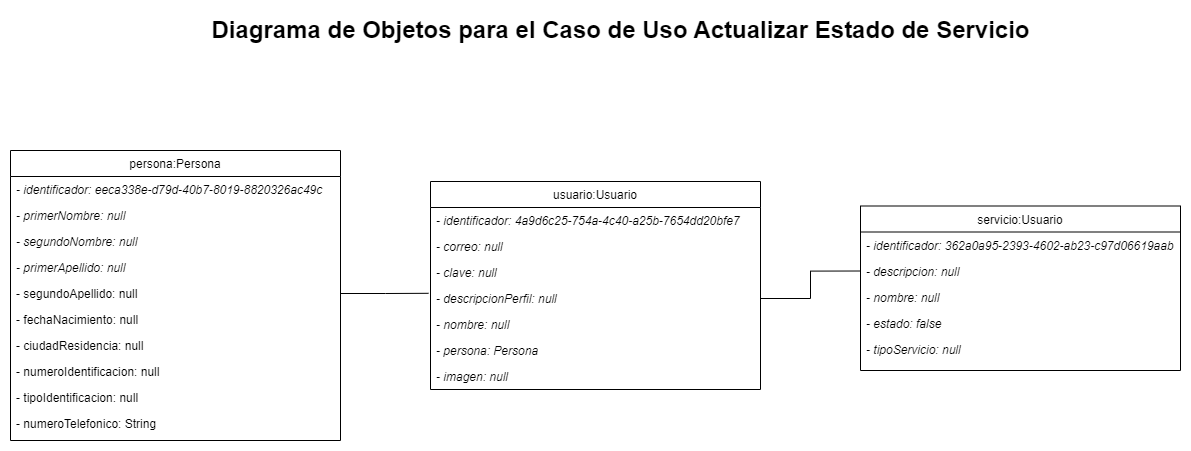

The diagram above was exported from draw.io. Its source (the exported page's mxGraphModel, read from the mxfile embedded in the PNG):
<mxGraphModel dx="1760" dy="3112" grid="1" gridSize="10" guides="1" tooltips="1" connect="1" arrows="1" fold="1" page="1" pageScale="1" pageWidth="827" pageHeight="1169" math="0" shadow="0">
  <root>
    <mxCell id="0" />
    <mxCell id="1" parent="0" />
    <mxCell id="DvvJ-2vTZhK3Aqym0UcX-17" value="persona:Persona" style="swimlane;fontStyle=0;align=center;verticalAlign=top;childLayout=stackLayout;horizontal=1;startSize=26;horizontalStack=0;resizeParent=1;resizeLast=0;collapsible=1;marginBottom=0;rounded=0;shadow=0;strokeWidth=1;" vertex="1" parent="1">
      <mxGeometry x="80" y="-1100" width="330" height="290" as="geometry">
        <mxRectangle x="220" y="120" width="160" height="26" as="alternateBounds" />
      </mxGeometry>
    </mxCell>
    <mxCell id="DvvJ-2vTZhK3Aqym0UcX-18" value="- identificador: eeca338e-d79d-40b7-8019-8820326ac49c" style="text;align=left;verticalAlign=top;spacingLeft=4;spacingRight=4;overflow=hidden;rotatable=0;points=[[0,0.5],[1,0.5]];portConstraint=eastwest;fontStyle=2" vertex="1" parent="DvvJ-2vTZhK3Aqym0UcX-17">
      <mxGeometry y="26" width="330" height="26" as="geometry" />
    </mxCell>
    <mxCell id="DvvJ-2vTZhK3Aqym0UcX-19" value="- primerNombre: null" style="text;align=left;verticalAlign=top;spacingLeft=4;spacingRight=4;overflow=hidden;rotatable=0;points=[[0,0.5],[1,0.5]];portConstraint=eastwest;rounded=0;shadow=0;html=0;fontStyle=2" vertex="1" parent="DvvJ-2vTZhK3Aqym0UcX-17">
      <mxGeometry y="52" width="330" height="26" as="geometry" />
    </mxCell>
    <mxCell id="DvvJ-2vTZhK3Aqym0UcX-20" value="- segundoNombre: null" style="text;align=left;verticalAlign=top;spacingLeft=4;spacingRight=4;overflow=hidden;rotatable=0;points=[[0,0.5],[1,0.5]];portConstraint=eastwest;rounded=0;shadow=0;html=0;fontStyle=2" vertex="1" parent="DvvJ-2vTZhK3Aqym0UcX-17">
      <mxGeometry y="78" width="330" height="26" as="geometry" />
    </mxCell>
    <mxCell id="DvvJ-2vTZhK3Aqym0UcX-21" value="- primerApellido: null" style="text;align=left;verticalAlign=top;spacingLeft=4;spacingRight=4;overflow=hidden;rotatable=0;points=[[0,0.5],[1,0.5]];portConstraint=eastwest;fontStyle=2" vertex="1" parent="DvvJ-2vTZhK3Aqym0UcX-17">
      <mxGeometry y="104" width="330" height="26" as="geometry" />
    </mxCell>
    <mxCell id="DvvJ-2vTZhK3Aqym0UcX-22" value="- segundoApellido: null" style="text;align=left;verticalAlign=top;spacingLeft=4;spacingRight=4;overflow=hidden;rotatable=0;points=[[0,0.5],[1,0.5]];portConstraint=eastwest;" vertex="1" parent="DvvJ-2vTZhK3Aqym0UcX-17">
      <mxGeometry y="130" width="330" height="26" as="geometry" />
    </mxCell>
    <mxCell id="DvvJ-2vTZhK3Aqym0UcX-23" value="- fechaNacimiento: null" style="text;align=left;verticalAlign=top;spacingLeft=4;spacingRight=4;overflow=hidden;rotatable=0;points=[[0,0.5],[1,0.5]];portConstraint=eastwest;rounded=0;shadow=0;html=0;" vertex="1" parent="DvvJ-2vTZhK3Aqym0UcX-17">
      <mxGeometry y="156" width="330" height="26" as="geometry" />
    </mxCell>
    <mxCell id="DvvJ-2vTZhK3Aqym0UcX-24" value="- ciudadResidencia: null" style="text;align=left;verticalAlign=top;spacingLeft=4;spacingRight=4;overflow=hidden;rotatable=0;points=[[0,0.5],[1,0.5]];portConstraint=eastwest;rounded=0;shadow=0;html=0;" vertex="1" parent="DvvJ-2vTZhK3Aqym0UcX-17">
      <mxGeometry y="182" width="330" height="26" as="geometry" />
    </mxCell>
    <mxCell id="DvvJ-2vTZhK3Aqym0UcX-25" value="- numeroIdentificacion: null" style="text;align=left;verticalAlign=top;spacingLeft=4;spacingRight=4;overflow=hidden;rotatable=0;points=[[0,0.5],[1,0.5]];portConstraint=eastwest;rounded=0;shadow=0;html=0;" vertex="1" parent="DvvJ-2vTZhK3Aqym0UcX-17">
      <mxGeometry y="208" width="330" height="26" as="geometry" />
    </mxCell>
    <mxCell id="DvvJ-2vTZhK3Aqym0UcX-26" value="- tipoIdentificacion: null" style="text;align=left;verticalAlign=top;spacingLeft=4;spacingRight=4;overflow=hidden;rotatable=0;points=[[0,0.5],[1,0.5]];portConstraint=eastwest;rounded=0;shadow=0;html=0;" vertex="1" parent="DvvJ-2vTZhK3Aqym0UcX-17">
      <mxGeometry y="234" width="330" height="26" as="geometry" />
    </mxCell>
    <mxCell id="DvvJ-2vTZhK3Aqym0UcX-27" value="- numeroTelefonico: String" style="text;align=left;verticalAlign=top;spacingLeft=4;spacingRight=4;overflow=hidden;rotatable=0;points=[[0,0.5],[1,0.5]];portConstraint=eastwest;rounded=0;shadow=0;html=0;" vertex="1" parent="DvvJ-2vTZhK3Aqym0UcX-17">
      <mxGeometry y="260" width="330" height="26" as="geometry" />
    </mxCell>
    <mxCell id="DvvJ-2vTZhK3Aqym0UcX-37" value="usuario:Usuario" style="swimlane;fontStyle=0;align=center;verticalAlign=top;childLayout=stackLayout;horizontal=1;startSize=26;horizontalStack=0;resizeParent=1;resizeLast=0;collapsible=1;marginBottom=0;rounded=0;shadow=0;strokeWidth=1;" vertex="1" parent="1">
      <mxGeometry x="500" y="-1069" width="330" height="208" as="geometry">
        <mxRectangle x="220" y="120" width="160" height="26" as="alternateBounds" />
      </mxGeometry>
    </mxCell>
    <mxCell id="DvvJ-2vTZhK3Aqym0UcX-38" value="- identificador: 4a9d6c25-754a-4c40-a25b-7654dd20bfe7" style="text;align=left;verticalAlign=top;spacingLeft=4;spacingRight=4;overflow=hidden;rotatable=0;points=[[0,0.5],[1,0.5]];portConstraint=eastwest;fontStyle=2" vertex="1" parent="DvvJ-2vTZhK3Aqym0UcX-37">
      <mxGeometry y="26" width="330" height="26" as="geometry" />
    </mxCell>
    <mxCell id="DvvJ-2vTZhK3Aqym0UcX-39" value="- correo: null" style="text;align=left;verticalAlign=top;spacingLeft=4;spacingRight=4;overflow=hidden;rotatable=0;points=[[0,0.5],[1,0.5]];portConstraint=eastwest;rounded=0;shadow=0;html=0;fontStyle=2" vertex="1" parent="DvvJ-2vTZhK3Aqym0UcX-37">
      <mxGeometry y="52" width="330" height="26" as="geometry" />
    </mxCell>
    <mxCell id="DvvJ-2vTZhK3Aqym0UcX-40" value="- clave: null" style="text;align=left;verticalAlign=top;spacingLeft=4;spacingRight=4;overflow=hidden;rotatable=0;points=[[0,0.5],[1,0.5]];portConstraint=eastwest;rounded=0;shadow=0;html=0;fontStyle=2" vertex="1" parent="DvvJ-2vTZhK3Aqym0UcX-37">
      <mxGeometry y="78" width="330" height="26" as="geometry" />
    </mxCell>
    <mxCell id="DvvJ-2vTZhK3Aqym0UcX-41" value="- descripcionPerfil: null" style="text;align=left;verticalAlign=top;spacingLeft=4;spacingRight=4;overflow=hidden;rotatable=0;points=[[0,0.5],[1,0.5]];portConstraint=eastwest;fontStyle=2" vertex="1" parent="DvvJ-2vTZhK3Aqym0UcX-37">
      <mxGeometry y="104" width="330" height="26" as="geometry" />
    </mxCell>
    <mxCell id="DvvJ-2vTZhK3Aqym0UcX-49" value="- nombre: null" style="text;align=left;verticalAlign=top;spacingLeft=4;spacingRight=4;overflow=hidden;rotatable=0;points=[[0,0.5],[1,0.5]];portConstraint=eastwest;fontStyle=2" vertex="1" parent="DvvJ-2vTZhK3Aqym0UcX-37">
      <mxGeometry y="130" width="330" height="26" as="geometry" />
    </mxCell>
    <mxCell id="DvvJ-2vTZhK3Aqym0UcX-46" value="- persona: Persona" style="text;align=left;verticalAlign=top;spacingLeft=4;spacingRight=4;overflow=hidden;rotatable=0;points=[[0,0.5],[1,0.5]];portConstraint=eastwest;rounded=0;shadow=0;html=0;fontStyle=2" vertex="1" parent="DvvJ-2vTZhK3Aqym0UcX-37">
      <mxGeometry y="156" width="330" height="26" as="geometry" />
    </mxCell>
    <mxCell id="DvvJ-2vTZhK3Aqym0UcX-47" value="- imagen: null" style="text;align=left;verticalAlign=top;spacingLeft=4;spacingRight=4;overflow=hidden;rotatable=0;points=[[0,0.5],[1,0.5]];portConstraint=eastwest;rounded=0;shadow=0;html=0;fontStyle=2" vertex="1" parent="DvvJ-2vTZhK3Aqym0UcX-37">
      <mxGeometry y="182" width="330" height="26" as="geometry" />
    </mxCell>
    <mxCell id="DvvJ-2vTZhK3Aqym0UcX-48" style="edgeStyle=orthogonalEdgeStyle;rounded=0;orthogonalLoop=1;jettySize=auto;html=1;entryX=-0.006;entryY=0.3;entryDx=0;entryDy=0;endArrow=none;endFill=0;entryPerimeter=0;" edge="1" parent="1" source="DvvJ-2vTZhK3Aqym0UcX-22" target="DvvJ-2vTZhK3Aqym0UcX-41">
      <mxGeometry relative="1" as="geometry">
        <mxPoint x="520" y="-957" as="targetPoint" />
      </mxGeometry>
    </mxCell>
    <mxCell id="DvvJ-2vTZhK3Aqym0UcX-50" value="&lt;b&gt;&lt;font style=&quot;font-size: 24px;&quot;&gt;Diagrama de Objetos para el Caso de Uso Actualizar Estado de Servicio&lt;/font&gt;&lt;/b&gt;" style="text;html=1;align=center;verticalAlign=middle;resizable=0;points=[];autosize=1;strokeColor=none;fillColor=none;" vertex="1" parent="1">
      <mxGeometry x="270" y="-1240" width="840" height="40" as="geometry" />
    </mxCell>
    <mxCell id="DvvJ-2vTZhK3Aqym0UcX-51" value="servicio:Usuario" style="swimlane;fontStyle=0;align=center;verticalAlign=top;childLayout=stackLayout;horizontal=1;startSize=26;horizontalStack=0;resizeParent=1;resizeLast=0;collapsible=1;marginBottom=0;rounded=0;shadow=0;strokeWidth=1;" vertex="1" parent="1">
      <mxGeometry x="930" y="-1044.5" width="320" height="164.5" as="geometry">
        <mxRectangle x="220" y="120" width="160" height="26" as="alternateBounds" />
      </mxGeometry>
    </mxCell>
    <mxCell id="DvvJ-2vTZhK3Aqym0UcX-52" value="- identificador: 362a0a95-2393-4602-ab23-c97d06619aab" style="text;align=left;verticalAlign=top;spacingLeft=4;spacingRight=4;overflow=hidden;rotatable=0;points=[[0,0.5],[1,0.5]];portConstraint=eastwest;fontStyle=2" vertex="1" parent="DvvJ-2vTZhK3Aqym0UcX-51">
      <mxGeometry y="26" width="320" height="26" as="geometry" />
    </mxCell>
    <mxCell id="DvvJ-2vTZhK3Aqym0UcX-55" value="- descripcion: null" style="text;align=left;verticalAlign=top;spacingLeft=4;spacingRight=4;overflow=hidden;rotatable=0;points=[[0,0.5],[1,0.5]];portConstraint=eastwest;fontStyle=2" vertex="1" parent="DvvJ-2vTZhK3Aqym0UcX-51">
      <mxGeometry y="52" width="320" height="26" as="geometry" />
    </mxCell>
    <mxCell id="DvvJ-2vTZhK3Aqym0UcX-56" value="- nombre: null" style="text;align=left;verticalAlign=top;spacingLeft=4;spacingRight=4;overflow=hidden;rotatable=0;points=[[0,0.5],[1,0.5]];portConstraint=eastwest;fontStyle=2" vertex="1" parent="DvvJ-2vTZhK3Aqym0UcX-51">
      <mxGeometry y="78" width="320" height="26" as="geometry" />
    </mxCell>
    <mxCell id="DvvJ-2vTZhK3Aqym0UcX-57" value="- estado: false" style="text;align=left;verticalAlign=top;spacingLeft=4;spacingRight=4;overflow=hidden;rotatable=0;points=[[0,0.5],[1,0.5]];portConstraint=eastwest;rounded=0;shadow=0;html=0;fontStyle=2" vertex="1" parent="DvvJ-2vTZhK3Aqym0UcX-51">
      <mxGeometry y="104" width="320" height="26" as="geometry" />
    </mxCell>
    <mxCell id="DvvJ-2vTZhK3Aqym0UcX-60" value="- tipoServicio: null" style="text;align=left;verticalAlign=top;spacingLeft=4;spacingRight=4;overflow=hidden;rotatable=0;points=[[0,0.5],[1,0.5]];portConstraint=eastwest;rounded=0;shadow=0;html=0;fontStyle=2" vertex="1" parent="DvvJ-2vTZhK3Aqym0UcX-51">
      <mxGeometry y="130" width="320" height="26" as="geometry" />
    </mxCell>
    <mxCell id="DvvJ-2vTZhK3Aqym0UcX-59" style="edgeStyle=orthogonalEdgeStyle;rounded=0;orthogonalLoop=1;jettySize=auto;html=1;entryX=0;entryY=0.5;entryDx=0;entryDy=0;endArrow=none;endFill=0;" edge="1" parent="1" source="DvvJ-2vTZhK3Aqym0UcX-41" target="DvvJ-2vTZhK3Aqym0UcX-55">
      <mxGeometry relative="1" as="geometry" />
    </mxCell>
  </root>
</mxGraphModel>